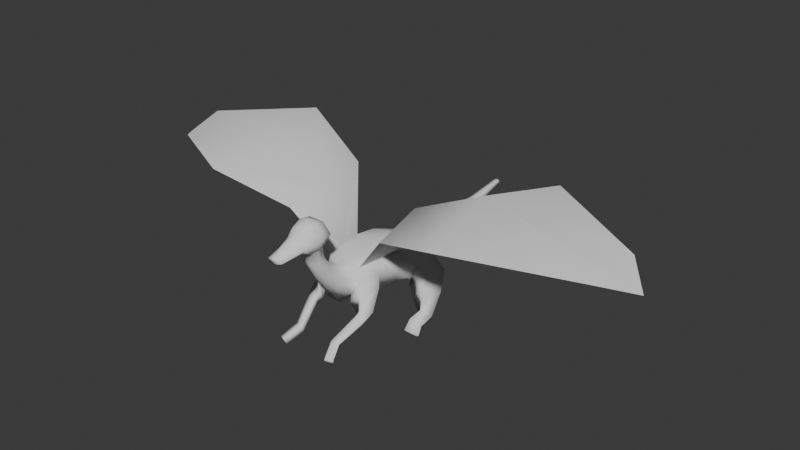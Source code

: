 # Source: dragonfuckit.blend  (saved by Blender 4.2.66; exported with 4.5.12 LTS)
import bpy
from mathutils import Matrix  # noqa: F401  (used for matrix-valued properties, if any)

bpy.ops.wm.read_factory_settings(use_empty=True)
scene = bpy.context.scene
scene.name = 'Scene'

# ---- collections
col_collection = bpy.data.collections.new('Collection'); scene.collection.children.link(col_collection)

# ---- world
world_world = bpy.data.worlds.new('World'); scene.world = world_world
world_world.use_nodes = True; world_world.node_tree.nodes.clear()
_N = world_world.node_tree.nodes; _L = world_world.node_tree.links
n0 = _N.new('ShaderNodeOutputWorld'); n0.name = 'World Output'; n0.location = (300, 300)
n1 = _N.new('ShaderNodeBackground'); n1.name = 'Background'; n1.location = (10, 300)
n1.inputs[0].default_value = (0.05088, 0.05088, 0.05088, 1.0)
_L.new(n1.outputs[0], n0.inputs[0])
n0.is_active_output = True
world_world.color = (0.05088, 0.05088, 0.05088)
world_world.sun_shadow_jitter_overblur = 0.0

# ---- meshes
me_cube_001 = bpy.data.meshes.new('Cube.001')
me_cube_001.from_pydata([(1.059, -1.332, 13.46), (0.9501, -1.645, 16.17), (1.098, 1.328, 13.99), (0.9917, 1.02, 16.46), (0.0, 1.471, 14.0), (0.0, 1.043, 16.46), (0.0, -1.403, 13.02), (0.0, -1.632, 16.48), (0.2153, -5.428, 13.63), (0.1915, -5.506, 14.43), (0.0, -5.47, 13.62), (0.0, -5.547, 14.4), (0.0, -2.747, 15.5), (0.6885, -2.631, 15.29), (0.7348, -2.478, 13.73), (0.0, -2.551, 13.5), (1.334, 0.04695, 13.62), (1.125, -0.2774, 16.65), (0.0, -0.2852, 17.0), (0.9037, -0.2535, 11.47), (0.8848, 1.174, 11.92), (0.0, 1.274, 12.01), (0.0, -0.5475, 11.53), (1.017, 0.3786, 11.66), (0.928, 1.201, 9.204), (1.08, 2.293, 10.27), (0.0, 2.432, 10.69), (0.0, 0.715, 9.131), (1.174, 1.798, 9.624), (1.182, 3.081, 7.586), (1.336, 4.304, 9.042), (0.0, 4.534, 9.295), (0.0, 2.176, 7.2), (1.427, 3.807, 8.237), (1.65, 4.459, 6.114), (2.243, 5.286, 9.451), (0.0, 5.669, 9.843), (0.0, 3.926, 5.052), (2.408, 5.026, 7.849), (2.76, 16.16, 5.828), (2.857, 10.87, 5.582), (3.077, 10.92, 9.607), (0.0, 10.93, 10.05), (0.0, 10.8, 4.408), (3.395, 10.98, 7.664), (0.0, 7.308, 4.57), (1.592, 16.18, 8.71), (0.0, 16.12, 9.31), (0.0, 16.1, 5.361), (3.768, 16.04, 7.991), (1.11, 20.34, 6.93), (2.014, 7.485, 5.323), (2.938, 7.934, 7.732), (2.706, 8.021, 9.566), (0.0, 8.2, 10.01), (0.0, 13.6, 4.802), (3.959, 11.87, 5.799), (4.624, 12.3, 7.838), (2.927, 13.63, 9.318), (0.0, 13.63, 9.742), (1.222, 17.18, 6.877), (1.249, 17.18, 8.278), (0.0, 17.25, 8.713), (0.0, 17.24, 6.105), (1.39, 17.21, 7.609), (0.8545, 24.4, 6.994), (1.125, 20.33, 8.223), (0.0, 20.38, 8.54), (0.0, 20.43, 6.393), (1.372, 20.39, 7.619), (0.5529, 29.97, 7.439), (0.8596, 24.34, 8.219), (0.0, 24.42, 8.435), (0.0, 24.59, 6.579), (0.9667, 24.54, 7.658), (0.3254, 34.87, 8.566), (0.5524, 29.94, 8.289), (0.0, 29.95, 8.456), (0.0, 30.04, 7.173), (0.5966, 30.04, 7.9), (0.3251, 34.84, 9.085), (0.0, 34.89, 9.142), (0.0, 34.96, 8.429), (0.3258, 35.09, 8.877), (0.0, 35.71, 8.938), (2.035, 3.831, 5.456), (3.335, 4.272, 6.926), (2.947, 6.372, 5.252), (3.912, 6.696, 6.8), (2.638, 4.326, 4.095), (3.295, 4.196, 4.751), (4.27, 3.812, 3.871), (4.679, 4.702, 4.731), (2.106, 0.3926, 1.646), (2.405, 0.1893, 2.273), (3.065, -0.001192, 1.394), (3.307, 0.6151, 2.158), (5.02, 14.33, 4.059), (6.66, 15.31, 6.369), (3.432, 12.84, 4.066), (5.69, 12.46, 6.976), (5.791, 13.44, 3.034), (7.403, 13.63, 4.459), (4.167, 12.33, 3.175), (6.239, 11.59, 5.054), (6.501, 13.12, 0.4989), (6.899, 12.68, 1.419), (4.947, 12.84, 0.5042), (5.537, 12.13, 1.918), (6.407, 11.22, 0.1849), (6.819, 10.78, 1.105), (4.833, 10.94, 0.1902), (5.522, 10.23, 1.604), (6.624, 9.863, -0.1799), (7.292, 9.646, 0.282), (5.244, 9.86, -0.1029), (5.439, 9.382, 0.49), (4.135, 3.011, 3.332), (2.82, 3.547, 3.634), (3.21, 3.356, 4.26), (4.475, 3.796, 4.163), (2.914, -1.601, 0.6157), (3.213, -1.804, 1.243), (3.874, -1.082, 0.3631), (4.115, -1.379, 1.127), (6.668, 3.647, 14.7), (8.729, 17.56, 15.08), (6.427, 9.908, 16.39), (15.81, 0.6049, 17.93), (18.32, 20.38, 18.94), (15.44, 10.24, 20.53), (29.81, 8.528, 15.94), (30.82, 14.63, 17.12), (33.43, 12.33, 14.42), (0.8907, -0.7221, 13.09), (0.0, -0.8685, 12.91), (1.038, 0.1164, 13.14), (0.8783, 0.9579, 13.34), (0.0, 1.042, 13.37), (1.959, 1.174, 15.23), (1.919, -1.489, 14.82), (0.0, 1.257, 15.23), (1.118, -5.467, 14.03), (0.0, -5.509, 14.01), (1.626, -2.554, 14.51), (2.144, -0.1152, 15.13)], [], [(141, 5, 3, 139), (145, 17, 1, 140), (134, 135, 22, 19), (13, 12, 11, 9), (17, 18, 7, 1), (142, 9, 11, 143), (15, 14, 8, 10), (144, 13, 9, 142), (140, 1, 13, 144), (6, 0, 14, 15), (1, 7, 12, 13), (3, 5, 18, 17), (137, 136, 23, 20), (139, 3, 17, 145), (21, 20, 25, 26), (23, 19, 24, 28), (138, 137, 20, 21), (136, 134, 19, 23), (26, 25, 30, 31), (28, 24, 29, 33), (20, 23, 28, 25), (19, 22, 27, 24), (33, 29, 34, 38), (29, 32, 37, 34), (25, 28, 33, 30), (24, 27, 32, 29), (54, 53, 41, 42), (52, 51, 40, 44), (31, 30, 35, 36), (30, 33, 38, 35), (49, 57, 100, 98), (56, 55, 48, 39), (53, 52, 44, 41), (51, 45, 43, 40), (49, 39, 60, 64), (46, 49, 64, 61), (59, 58, 46, 47), (58, 57, 49, 46), (34, 37, 45, 51), (35, 38, 52, 53), (52, 38, 86, 88), (36, 35, 53, 54), (41, 44, 57, 58), (42, 41, 58, 59), (40, 43, 55, 56), (44, 40, 56, 57), (64, 60, 50, 69), (60, 63, 68, 50), (47, 46, 61, 62), (39, 48, 63, 60), (69, 50, 65, 74), (50, 68, 73, 65), (62, 61, 66, 67), (61, 64, 69, 66), (74, 65, 70, 79), (65, 73, 78, 70), (66, 69, 74, 71), (67, 66, 71, 72), (79, 70, 75, 83), (70, 78, 82, 75), (72, 71, 76, 77), (71, 74, 79, 76), (84, 83, 75, 82), (81, 80, 83, 84), (77, 76, 80, 81), (76, 79, 83, 80), (87, 88, 92, 91), (38, 34, 85, 86), (51, 52, 88, 87), (34, 51, 87, 85), (118, 117, 95, 93), (88, 86, 90, 92), (85, 87, 91, 89), (86, 85, 89, 90), (95, 96, 124, 123), (119, 118, 93, 94), (117, 120, 96, 95), (120, 119, 94, 96), (100, 99, 103, 104), (56, 39, 97, 99), (39, 49, 98, 97), (57, 56, 99, 100), (102, 104, 108, 106), (99, 97, 101, 103), (98, 100, 104, 102), (97, 98, 102, 101), (108, 107, 111, 112), (101, 102, 106, 105), (104, 103, 107, 108), (103, 101, 105, 107), (111, 109, 113, 115), (107, 105, 109, 111), (106, 108, 112, 110), (105, 106, 110, 109), (116, 115, 113, 114), (110, 112, 116, 114), (109, 110, 114, 113), (112, 111, 115, 116), (92, 90, 119, 120), (91, 92, 120, 117), (90, 89, 118, 119), (89, 91, 117, 118), (122, 121, 123, 124), (96, 94, 122, 124), (93, 95, 123, 121), (94, 93, 121, 122), (53, 35, 125, 127), (53, 127, 126, 41), (127, 125, 128, 130), (127, 130, 129, 126), (130, 128, 131, 133), (130, 133, 132, 129), (16, 0, 134, 136), (4, 2, 137, 138), (2, 16, 136, 137), (0, 6, 135, 134), (2, 139, 145, 16), (0, 140, 144, 14), (14, 144, 142, 8), (8, 142, 143, 10), (16, 145, 140, 0), (4, 141, 139, 2)])
me_cube_001.polygons.foreach_set('use_smooth', [True] * 122)
_uv = me_cube_001.uv_layers.new(name='UVMap')
_uv.uv.foreach_set('vector', [0.5, 0.375, 0.625, 0.375, 0.625, 0.5, 0.5, 0.5, 0.5, 0.625, 0.625, 0.625, 0.625, 0.75, 0.5, 0.75, 0.375, 0.75, 0.25, 0.75, 0.25, 0.75, 0.375, 0.75, 0.625, 0.75, 0.75, 0.75, 0.75, 0.75, 0.625, 0.75, 0.625, 0.625, 0.75, 0.625, 0.75, 0.75, 0.625, 0.75, 0.5, 0.75, 0.625, 0.75, 0.625, 0.875, 0.5, 0.875, 0.25, 0.75, 0.375, 0.75, 0.375, 0.75, 0.25, 0.75, 0.5, 0.75, 0.625, 0.75, 0.625, 0.75, 0.5, 0.75, 0.5, 0.75, 0.625, 0.75, 0.625, 0.75, 0.5, 0.75, 0.25, 0.75, 0.375, 0.75, 0.375, 0.75, 0.25, 0.75, 0.625, 0.75, 0.75, 0.75, 0.75, 0.75, 0.625, 0.75, 0.625, 0.5, 0.75, 0.5, 0.75, 0.625, 0.625, 0.625, 0.375, 0.5, 0.375, 0.625, 0.375, 0.625, 0.375, 0.5, 0.5, 0.5, 0.625, 0.5, 0.625, 0.625, 0.5, 0.625, 0.375, 0.375, 0.375, 0.5, 0.375, 0.5, 0.375, 0.375, 0.375, 0.625, 0.375, 0.75, 0.375, 0.75, 0.375, 0.625, 0.375, 0.375, 0.375, 0.5, 0.375, 0.5, 0.375, 0.375, 0.375, 0.625, 0.375, 0.75, 0.375, 0.75, 0.375, 0.625, 0.375, 0.375, 0.375, 0.5, 0.375, 0.5, 0.375, 0.375, 0.375, 0.625, 0.375, 0.75, 0.375, 0.75, 0.375, 0.625, 0.375, 0.5, 0.375, 0.625, 0.375, 0.625, 0.375, 0.5, 0.375, 0.75, 0.25, 0.75, 0.25, 0.75, 0.375, 0.75, 0.375, 0.625, 0.375, 0.75, 0.375, 0.75, 0.375, 0.625, 0.375, 0.75, 0.25, 0.75, 0.25, 0.75, 0.375, 0.75, 0.375, 0.5, 0.375, 0.625, 0.375, 0.625, 0.375, 0.5, 0.375, 0.75, 0.25, 0.75, 0.25, 0.75, 0.375, 0.75, 0.375, 0.375, 0.375, 0.5, 0.375, 0.5, 0.375, 0.375, 0.375, 0.625, 0.375, 0.75, 0.375, 0.75, 0.375, 0.625, 0.375, 0.375, 0.375, 0.5, 0.375, 0.5, 0.375, 0.375, 0.375, 0.5, 0.375, 0.625, 0.375, 0.625, 0.375, 0.5, 0.375, 0.625, 0.375, 0.625, 0.375, 0.625, 0.375, 0.625, 0.375, 0.75, 0.25, 0.75, 0.25, 0.75, 0.375, 0.75, 0.375, 0.5, 0.375, 0.625, 0.375, 0.625, 0.375, 0.5, 0.375, 0.75, 0.25, 0.75, 0.25, 0.75, 0.375, 0.75, 0.375, 0.625, 0.375, 0.75, 0.375, 0.75, 0.375, 0.625, 0.375, 0.5, 0.375, 0.625, 0.375, 0.625, 0.375, 0.5, 0.375, 0.375, 0.375, 0.5, 0.375, 0.5, 0.375, 0.375, 0.375, 0.5, 0.375, 0.625, 0.375, 0.625, 0.375, 0.5, 0.375, 0.75, 0.25, 0.75, 0.25, 0.75, 0.375, 0.75, 0.375, 0.5, 0.375, 0.625, 0.375, 0.625, 0.375, 0.5, 0.375, 0.625, 0.375, 0.625, 0.375, 0.625, 0.375, 0.625, 0.375, 0.375, 0.375, 0.5, 0.375, 0.5, 0.375, 0.375, 0.375, 0.5, 0.375, 0.625, 0.375, 0.625, 0.375, 0.5, 0.375, 0.375, 0.375, 0.5, 0.375, 0.5, 0.375, 0.375, 0.375, 0.75, 0.25, 0.75, 0.25, 0.75, 0.375, 0.75, 0.375, 0.625, 0.375, 0.75, 0.375, 0.75, 0.375, 0.625, 0.375, 0.625, 0.375, 0.75, 0.375, 0.75, 0.375, 0.625, 0.375, 0.75, 0.25, 0.75, 0.25, 0.75, 0.375, 0.75, 0.375, 0.375, 0.375, 0.5, 0.375, 0.5, 0.375, 0.375, 0.375, 0.75, 0.25, 0.75, 0.25, 0.75, 0.375, 0.75, 0.375, 0.625, 0.375, 0.75, 0.375, 0.75, 0.375, 0.625, 0.375, 0.75, 0.25, 0.75, 0.25, 0.75, 0.375, 0.75, 0.375, 0.375, 0.375, 0.5, 0.375, 0.5, 0.375, 0.375, 0.375, 0.5, 0.375, 0.625, 0.375, 0.625, 0.375, 0.5, 0.375, 0.625, 0.375, 0.75, 0.375, 0.75, 0.375, 0.625, 0.375, 0.75, 0.25, 0.75, 0.25, 0.75, 0.375, 0.75, 0.375, 0.5, 0.375, 0.625, 0.375, 0.625, 0.375, 0.5, 0.375, 0.375, 0.375, 0.5, 0.375, 0.5, 0.375, 0.375, 0.375, 0.625, 0.375, 0.75, 0.375, 0.75, 0.375, 0.625, 0.375, 0.75, 0.25, 0.75, 0.25, 0.75, 0.375, 0.75, 0.375, 0.375, 0.375, 0.5, 0.375, 0.5, 0.375, 0.375, 0.375, 0.5, 0.375, 0.625, 0.375, 0.625, 0.375, 0.5, 0.25, 0.625, 0.375, 0.625, 0.375, 0.75, 0.25, 0.75, 0.25, 0.5, 0.375, 0.5, 0.375, 0.625, 0.25, 0.625, 0.375, 0.375, 0.375, 0.5, 0.375, 0.5, 0.375, 0.375, 0.375, 0.5, 0.375, 0.625, 0.375, 0.625, 0.375, 0.5, 0.375, 0.75, 0.375, 0.625, 0.375, 0.625, 0.375, 0.75, 0.375, 0.625, 0.375, 0.75, 0.375, 0.75, 0.375, 0.625, 0.375, 0.75, 0.375, 0.625, 0.375, 0.625, 0.375, 0.75, 0.375, 0.75, 0.375, 0.75, 0.375, 0.75, 0.375, 0.75, 0.375, 0.75, 0.375, 0.75, 0.375, 0.75, 0.375, 0.75, 0.375, 0.625, 0.375, 0.625, 0.375, 0.625, 0.375, 0.625, 0.375, 0.75, 0.375, 0.75, 0.375, 0.75, 0.375, 0.75, 0.375, 0.625, 0.375, 0.75, 0.375, 0.75, 0.375, 0.625, 0.375, 0.75, 0.375, 0.625, 0.375, 0.625, 0.375, 0.75, 0.375, 0.625, 0.375, 0.75, 0.375, 0.75, 0.375, 0.625, 0.375, 0.75, 0.375, 0.625, 0.375, 0.625, 0.375, 0.75, 0.375, 0.625, 0.375, 0.625, 0.375, 0.625, 0.375, 0.625, 0.375, 0.625, 0.375, 0.75, 0.375, 0.75, 0.375, 0.625, 0.375, 0.75, 0.375, 0.75, 0.375, 0.75, 0.375, 0.75, 0.375, 0.75, 0.375, 0.625, 0.375, 0.625, 0.375, 0.75, 0.375, 0.625, 0.375, 0.75, 0.375, 0.75, 0.375, 0.625, 0.375, 0.625, 0.375, 0.625, 0.375, 0.625, 0.375, 0.625, 0.375, 0.75, 0.375, 0.75, 0.375, 0.75, 0.375, 0.75, 0.375, 0.625, 0.375, 0.625, 0.375, 0.625, 0.375, 0.625, 0.375, 0.75, 0.375, 0.625, 0.375, 0.625, 0.375, 0.75, 0.375, 0.625, 0.375, 0.75, 0.375, 0.75, 0.375, 0.625, 0.375, 0.75, 0.375, 0.625, 0.375, 0.625, 0.375, 0.75, 0.375, 0.625, 0.375, 0.75, 0.375, 0.75, 0.375, 0.625, 0.375, 0.75, 0.375, 0.75, 0.375, 0.75, 0.375, 0.75, 0.375, 0.75, 0.375, 0.75, 0.375, 0.75, 0.375, 0.75, 0.375, 0.75, 0.375, 0.75, 0.375, 0.75, 0.375, 0.75, 0.375, 0.625, 0.375, 0.625, 0.375, 0.625, 0.375, 0.625, 0.375, 0.75, 0.375, 0.625, 0.375, 0.625, 0.375, 0.75, 0.375, 0.625, 0.375, 0.75, 0.375, 0.75, 0.375, 0.625, 0.375, 0.625, 0.375, 0.625, 0.375, 0.625, 0.375, 0.625, 0.375, 0.75, 0.375, 0.625, 0.375, 0.625, 0.375, 0.75, 0.375, 0.625, 0.375, 0.75, 0.375, 0.75, 0.375, 0.625, 0.375, 0.625, 0.375, 0.625, 0.375, 0.625, 0.375, 0.625, 0.375, 0.75, 0.375, 0.625, 0.375, 0.625, 0.375, 0.75, 0.375, 0.625, 0.375, 0.75, 0.375, 0.75, 0.375, 0.625, 0.375, 0.75, 0.375, 0.75, 0.375, 0.75, 0.375, 0.75, 0.375, 0.625, 0.375, 0.75, 0.375, 0.75, 0.375, 0.625, 0.375, 0.625, 0.375, 0.625, 0.375, 0.625, 0.375, 0.625, 0.375, 0.75, 0.375, 0.75, 0.375, 0.75, 0.375, 0.75, 0.375, 0.625, 0.375, 0.75, 0.375, 0.75, 0.375, 0.625, 0.375, 0.5, 0.375, 0.5, 0.375, 0.5, 0.375, 0.5, 0.375, 0.5, 0.375, 0.5, 0.375, 0.5, 0.375, 0.5, 0.375, 0.5, 0.375, 0.5, 0.375, 0.5, 0.375, 0.5, 0.375, 0.5, 0.375, 0.5, 0.375, 0.5, 0.375, 0.5, 0.375, 0.5, 0.375, 0.5, 0.375, 0.5, 0.375, 0.5, 0.375, 0.5, 0.375, 0.5, 0.375, 0.5, 0.375, 0.5, 0.375, 0.625, 0.375, 0.75, 0.375, 0.75, 0.375, 0.625, 0.375, 0.375, 0.375, 0.5, 0.375, 0.5, 0.375, 0.375, 0.375, 0.5, 0.375, 0.625, 0.375, 0.625, 0.375, 0.5, 0.375, 0.75, 0.25, 0.75, 0.25, 0.75, 0.375, 0.75, 0.375, 0.5, 0.5, 0.5, 0.5, 0.625, 0.375, 0.625, 0.375, 0.75, 0.5, 0.75, 0.5, 0.75, 0.375, 0.75, 0.375, 0.75, 0.5, 0.75, 0.5, 0.75, 0.375, 0.75, 0.375, 0.75, 0.5, 0.75, 0.5, 0.875, 0.375, 0.875, 0.375, 0.625, 0.5, 0.625, 0.5, 0.75, 0.375, 0.75, 0.375, 0.375, 0.5, 0.375, 0.5, 0.5, 0.375, 0.5])
me_cube_001.update()

# ---- objects
ob_cube = bpy.data.objects.new('Cube', me_cube_001)

# ---- transforms, parenting, visibility, modifiers, constraints
ob_cube.location = (0.0, 0.0, 0.0)
_m = ob_cube.modifiers.new('Mirror', 'MIRROR')
_m.use_clip = True

# ---- collection membership
col_collection.objects.link(ob_cube)

# ---- scene / render settings (as saved in the file)
scene.frame_start = 1; scene.frame_end = 250; scene.frame_set(1)
scene.render.engine = 'BLENDER_EEVEE_NEXT'
bpy.context.view_layer.update()

# ---- added for rendering (the .blend has no active camera and no usable light): camera, sun
cam_auto = bpy.data.cameras.new('AutoCamera')
cam_auto.lens = 50.0
cam_auto.sensor_width = 36.0
cam_auto.clip_end = 1319.26
ob_auto_camera = bpy.data.objects.new('AutoCamera', cam_auto)
scene.collection.objects.link(ob_auto_camera)
ob_auto_camera.location = (75.1715, -75.1251, 70.3131)
ob_auto_camera.rotation_euler = (1.09748, -7.21219e-08, 0.694738)
scene.camera = ob_auto_camera
light_auto_sun = bpy.data.lights.new('AutoSun', 'SUN')
light_auto_sun.energy = 3.0
light_auto_sun.angle = 0.0523599
ob_auto_sun = bpy.data.objects.new('AutoSun', light_auto_sun)
scene.collection.objects.link(ob_auto_sun)
ob_auto_sun.rotation_euler = (0.872665, 0.174533, 0.523599)
bpy.context.view_layer.update()
